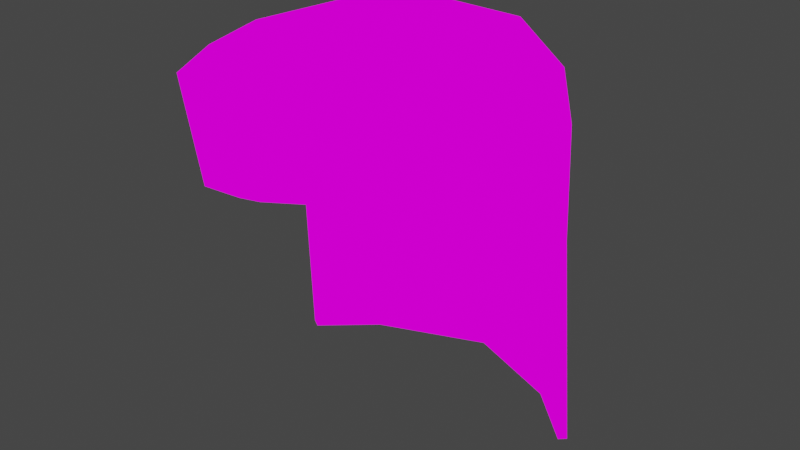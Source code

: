 # Source: zomibe_hair_female_2.blend  (saved by Blender 2.91.10; exported with 4.5.12 LTS)
import bpy
from mathutils import Matrix  # noqa: F401  (used for matrix-valued properties, if any)

bpy.ops.wm.read_factory_settings(use_empty=True)
scene = bpy.context.scene
scene.name = 'Scene'

# ---- collections
col_collection = bpy.data.collections.new('Collection'); scene.collection.children.link(col_collection)

# ---- images (referenced by path relative to the original .blend; pixels are not part of the script)
import os
ASSET_DIR = os.environ.get("B2B_ASSET_DIR", "")  # directory of the original .blend (textures are referenced by path, not embedded)
HERE = os.path.dirname(os.path.abspath(__file__))  # packed textures are extracted next to this script under _unpacked/

def load_image(name, relpath, width, height, colorspace="sRGB"):
    """Load a texture the original file referenced (path relative to the .blend, or extracted next to this script)."""
    p = next((c for c in (os.path.join(HERE, relpath), os.path.join(ASSET_DIR, relpath)) if relpath and os.path.exists(c)), "")
    if p:
        img = bpy.data.images.load(p, check_existing=True)
        img.name = name
    else:  # same state as the original file: an image datablock whose file is absent (Cycles renders it pink)
        img = bpy.data.images.new(name, width, height)
        img.source = "FILE"
        img.filepath = "//" + (relpath or name)
    img.colorspace_settings.name = colorspace
    return img
img_zombie1_png = load_image('zombie1.png', 'zombie1.png', 1024, 1024, 'sRGB')

# ---- materials (node trees are filled in below, after node groups)
mat_material_001 = bpy.data.materials.new('Material.001')
mat_material_001.alpha_threshold = 0.0
mat_material_001.use_transparent_shadow = False
mat_material_001.line_color = (0.0, 0.0, 0.0, 1.0)

# ---- material node trees
mat_material_001.use_nodes = True; mat_material_001.node_tree.nodes.clear()
_N = mat_material_001.node_tree.nodes; _L = mat_material_001.node_tree.links
n0 = _N.new('ShaderNodeOutputMaterial'); n0.name = 'Material Output'; n0.location = (300, 300)
n1 = _N.new('ShaderNodeBsdfPrincipled'); n1.name = 'Principled BSDF'; n1.location = (10, 300)
n1.distribution = 'GGX'
n1.subsurface_method = 'BURLEY'
n1.inputs[2].default_value = 0.4
n1.inputs[3].default_value = 1.45
n1.inputs[27].default_value = (0.0, 0.0, 0.0, 1.0)
n1.inputs[28].default_value = 1.0
n2 = _N.new('ShaderNodeTexImage'); n2.name = 'Image Texture'; n2.location = (-403, 222)
n2.image = img_zombie1_png
_L.new(n2.outputs[0], n1.inputs[0])
_L.new(n2.outputs[0], n0.inputs[0])
n0.is_active_output = True

# ---- world
world_world = bpy.data.worlds.new('World'); scene.world = world_world
world_world.use_nodes = True; world_world.node_tree.nodes.clear()
_N = world_world.node_tree.nodes; _L = world_world.node_tree.links
n0 = _N.new('ShaderNodeOutputWorld'); n0.name = 'World Output'; n0.location = (300, 300)
n1 = _N.new('ShaderNodeBackground'); n1.name = 'Background'; n1.location = (10, 300)
n1.inputs[0].default_value = (0.05088, 0.05088, 0.05088, 1.0)
_L.new(n1.outputs[0], n0.inputs[0])
n0.is_active_output = True
world_world.color = (0.05088, 0.05088, 0.05088)
world_world.use_sun_shadow = False
world_world.sun_shadow_jitter_overblur = 0.0

# ---- meshes
me_cylinder = bpy.data.meshes.new('Cylinder')
me_cylinder.from_pydata([(0.0, 0.2247, 1.754), (0.0, 0.2012, 1.832), (0.1209, 0.1746, 1.754), (0.1209, 0.1522, 1.821), (0.171, 0.04427, 1.756), (0.1519, 0.04427, 1.821), (0.1087, -0.0505, 1.768), (0.1209, -0.08925, 1.854), (0.0, -0.1098, 1.775), (0.0, -0.09525, 1.835), (-1.851e-17, 0.224, 1.672), (0.1866, 0.1023, 1.431), (0.1209, 0.1991, 1.431), (-7.197e-17, 0.2492, 1.431), (0.07737, -0.08885, 1.776), (0.1784, 0.08353, 1.677), (0.1209, 0.1739, 1.672), (0.01743, -0.1163, 1.849), (0.1235, -0.1282, 1.836), (0.03082, -0.1569, 1.82), (0.1644, -0.07733, 1.748), (0.08895, -0.1352, 1.733), (0.175, -0.02131, 1.715), (0.1289, -0.05836, 1.68), (0.1056, -0.04188, 1.87), (0.03124, -0.05159, 1.877), (0.08247, 0.1282, 1.87), (0.0, 0.1272, 1.872), (0.0, -0.04467, 1.865), (0.0, -0.1147, 1.781), (0.1044, -0.08314, 1.796), (0.03233, -0.1423, 1.794), (0.07781, -0.1149, 1.735), (0.1013, -0.05592, 1.683), (0.06845, 0.05002, 1.647), (0.1137, -0.112, 1.794), (0.0871, -0.03533, 1.799), (0.118, -0.09934, 1.744), (0.09138, -0.02262, 1.75), (0.08914, -0.0284, 1.689), (0.08635, 0.01971, 1.699), (0.0, -0.07535, 1.775), (0.05304, -0.06038, 1.775), (0.1781, 0.09777, 1.429), (0.1262, 0.1581, 1.422), (0.0, 0.2082, 1.422), (0.1317, 0.05326, 1.602), (0.1186, 0.07295, 1.562), (0.0, 0.1162, 1.555), (0.1799, 0.06441, 1.704)], [], [(0, 1, 3, 2), (2, 3, 5, 4), (14, 30, 29, 8), (0, 2, 16, 10), (6, 30, 14), (2, 49, 15, 16), (10, 16, 12, 13), (16, 15, 11, 12), (17, 19, 18, 7), (19, 21, 18), (21, 23, 22, 20), (23, 15, 49, 22), (7, 24, 25, 17), (24, 26, 27, 25), (26, 3, 1), (25, 28, 9, 17), (25, 27, 28), (28, 27, 1), (5, 3, 26, 24), (1, 27, 26), (5, 24, 7), (9, 29, 17), (5, 7, 20, 4), (30, 6, 7), (21, 20, 18), (22, 4, 20), (49, 4, 22), (19, 31, 32, 21), (17, 29, 31, 19), (21, 32, 33, 23), (33, 34, 15, 23), (18, 20, 7), (29, 30, 35, 31), (31, 35, 37, 32), (35, 36, 38, 37), (32, 37, 39, 33), (37, 38, 40, 39), (6, 14, 42, 36), (14, 8, 41, 42), (13, 12, 44, 45), (12, 11, 43, 44), (45, 44, 47, 48), (44, 43, 46, 47), (15, 46, 43, 11), (49, 2, 4), (34, 46, 15)])
_uv = me_cylinder.uv_layers.new(name='UVMap')
_uv.uv.foreach_set('vector', [0.2397, 0.7494, 0.2397, 0.7494, 0.2397, 0.7494, 0.2397, 0.7494, 0.2397, 0.7494, 0.2397, 0.7494, 0.2397, 0.7494, 0.2397, 0.7494, 0.7639, 0.7346, 0.7639, 0.7346, 0.7639, 0.7346, 0.7639, 0.7346, 0.2397, 0.7494, 0.2397, 0.7494, 0.2397, 0.7494, 0.2397, 0.7494, 0.7639, 0.7346, 0.7639, 0.7346, 0.7639, 0.7346, 0.2397, 0.7494, 0.2397, 0.7494, 0.2397, 0.7494, 0.2397, 0.7494, 0.2397, 0.7494, 0.2397, 0.7494, 0.2397, 0.7494, 0.2397, 0.7494, 0.2397, 0.7494, 0.2397, 0.7494, 0.2397, 0.7494, 0.2397, 0.7494, 0.2397, 0.7494, 0.2397, 0.7494, 0.2397, 0.7494, 0.2397, 0.7494, 0.2397, 0.7494, 0.2397, 0.7494, 0.2397, 0.7494, 0.2397, 0.7494, 0.2397, 0.7494, 0.2397, 0.7494, 0.2397, 0.7494, 0.2397, 0.7494, 0.2397, 0.7494, 0.2397, 0.7494, 0.2397, 0.7494, 0.2397, 0.7494, 0.2397, 0.7494, 0.2397, 0.7494, 0.2397, 0.7494, 0.2397, 0.7494, 0.2397, 0.7494, 0.2397, 0.7494, 0.2397, 0.7494, 0.2397, 0.7494, 0.2397, 0.7494, 0.2397, 0.7494, 0.2397, 0.7494, 0.2397, 0.7494, 0.2397, 0.7494, 0.2397, 0.7494, 0.2397, 0.7494, 0.2397, 0.7494, 0.2397, 0.7494, 0.2397, 0.7494, 0.2397, 0.7494, 0.2397, 0.7494, 0.2397, 0.7494, 0.2397, 0.7494, 0.2397, 0.7494, 0.2397, 0.7494, 0.2397, 0.7494, 0.2397, 0.7494, 0.2397, 0.7494, 0.2397, 0.7494, 0.2397, 0.7494, 0.2397, 0.7494, 0.2397, 0.7494, 0.2397, 0.7494, 0.2397, 0.7494, 0.2397, 0.7494, 0.2397, 0.7494, 0.2397, 0.7494, 0.2397, 0.7494, 0.2397, 0.7494, 0.2397, 0.7494, 0.2397, 0.7494, 0.2397, 0.7494, 0.2397, 0.7494, 0.2397, 0.7494, 0.2397, 0.7494, 0.2397, 0.7494, 0.2397, 0.7494, 0.2397, 0.7494, 0.2397, 0.7494, 0.2397, 0.7494, 0.2397, 0.7494, 0.2397, 0.7494, 0.2397, 0.7494, 0.2397, 0.7494, 0.2397, 0.7494, 0.2397, 0.7494, 0.2397, 0.7494, 0.2397, 0.7494, 0.2397, 0.7494, 0.2397, 0.7494, 0.2397, 0.7494, 0.2397, 0.7494, 0.2397, 0.7494, 0.2397, 0.7494, 0.2397, 0.7494, 0.2397, 0.7494, 0.2397, 0.7494, 0.2397, 0.7494, 0.2397, 0.7494, 0.7639, 0.7346, 0.7639, 0.7346, 0.7639, 0.7346, 0.7639, 0.7346, 0.7639, 0.7346, 0.7639, 0.7346, 0.7639, 0.7346, 0.7639, 0.7346, 0.7639, 0.7346, 0.7639, 0.7346, 0.7639, 0.7346, 0.7639, 0.7346, 0.7639, 0.7346, 0.7639, 0.7346, 0.7639, 0.7346, 0.7639, 0.7346, 0.7639, 0.7346, 0.7639, 0.7346, 0.7639, 0.7346, 0.7639, 0.7346, 0.7639, 0.7346, 0.7639, 0.7346, 0.7639, 0.7346, 0.7639, 0.7346, 0.7639, 0.7346, 0.7639, 0.7346, 0.7639, 0.7346, 0.7639, 0.7346, 0.2397, 0.7494, 0.2397, 0.7494, 0.2397, 0.7494, 0.2397, 0.7494, 0.2397, 0.7494, 0.2397, 0.7494, 0.2397, 0.7494, 0.2397, 0.7494, 0.2397, 0.7494, 0.2397, 0.7494, 0.2397, 0.7494, 0.2397, 0.7494, 0.2397, 0.7494, 0.2397, 0.7494, 0.2397, 0.7494, 0.2397, 0.7494, 0.2397, 0.7494, 0.2397, 0.7494, 0.2397, 0.7494, 0.2397, 0.7494, 0.2397, 0.7494, 0.2397, 0.7494, 0.2397, 0.7494, 0.2397, 0.7494, 0.2397, 0.7494, 0.2397, 0.7494])
me_cylinder.materials.append(mat_material_001)
me_cylinder.use_remesh_fix_poles = True
me_cylinder.use_remesh_preserve_attributes = False
me_cylinder.use_mirror_vertex_groups = False
me_cylinder.update()

# ---- objects
ob_zomibe_hair_female_2_blend = bpy.data.objects.new('zomibe_hair_female_2.blend', me_cylinder)

# ---- transforms, parenting, visibility, modifiers, constraints
ob_zomibe_hair_female_2_blend.location = (0.0, 0.0, 0.0)
ob_zomibe_hair_female_2_blend.lineart.crease_threshold = 0.0
_m = ob_zomibe_hair_female_2_blend.modifiers.new('Mirror', 'MIRROR')
_m.use_clip = True

# ---- collection membership
col_collection.objects.link(ob_zomibe_hair_female_2_blend)

# ---- scene / render settings (as saved in the file)
scene.frame_start = 1; scene.frame_end = 250; scene.frame_set(1)
scene.render.engine = 'BLENDER_EEVEE_NEXT'
scene.cycles.use_denoising = False
scene.cycles.samples = 128
scene.cycles.sampling_pattern = 'TABULATED_SOBOL'
scene.cycles.use_adaptive_sampling = False
scene.cycles.use_light_tree = False
scene.view_settings.view_transform = 'Filmic'
bpy.context.view_layer.update()

# ---- added for rendering (the .blend has no active camera and no usable light): camera, sun
cam_auto = bpy.data.cameras.new('AutoCamera')
cam_auto.lens = 50.0
cam_auto.sensor_width = 36.0
cam_auto.clip_end = 1000.0
ob_auto_camera = bpy.data.objects.new('AutoCamera', cam_auto)
scene.collection.objects.link(ob_auto_camera)
ob_auto_camera.location = (0.661604, -0.747753, 2.17892)
ob_auto_camera.rotation_euler = (1.09748, -7.21219e-08, 0.694738)
scene.camera = ob_auto_camera
light_auto_sun = bpy.data.lights.new('AutoSun', 'SUN')
light_auto_sun.energy = 3.0
light_auto_sun.angle = 0.0523599
ob_auto_sun = bpy.data.objects.new('AutoSun', light_auto_sun)
scene.collection.objects.link(ob_auto_sun)
ob_auto_sun.rotation_euler = (0.872665, 0.174533, 0.523599)
bpy.context.view_layer.update()

